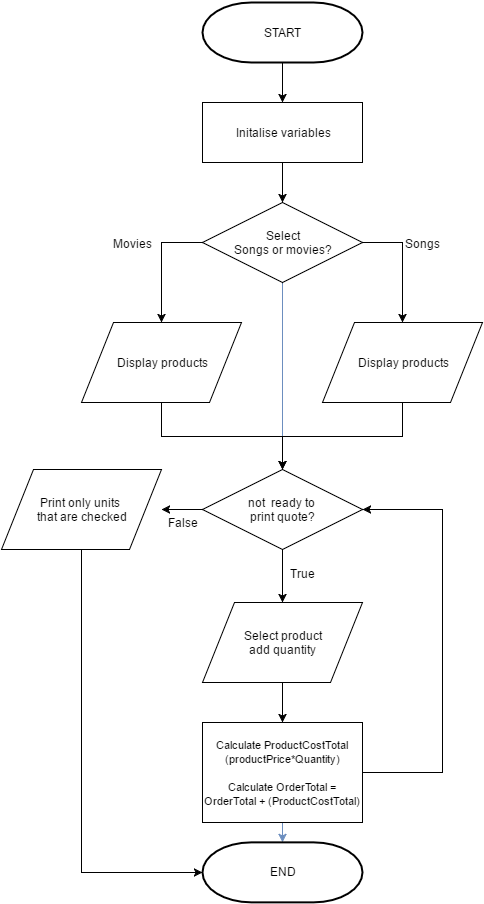

The diagram above was exported from draw.io. Its source (the exported page's mxGraphModel, read from the mxfile embedded in the PNG):
<mxGraphModel dx="1120" dy="468" grid="1" gridSize="10" guides="1" tooltips="1" connect="1" arrows="1" fold="1" page="1" pageScale="1" pageWidth="826" pageHeight="584" background="#ffffff" math="0" shadow="0">
  <root>
    <mxCell id="0" />
    <mxCell id="1" parent="0" />
    <mxCell id="81" value="" style="edgeStyle=orthogonalEdgeStyle;rounded=0;html=1;jettySize=auto;orthogonalLoop=1;plain-blue" parent="1" source="36" target="3" edge="1">
      <mxGeometry relative="1" as="geometry">
        <mxPoint x="600" y="730" as="targetPoint" />
        <Array as="points">
          <mxPoint x="600" y="770" />
          <mxPoint x="600" y="770" />
        </Array>
      </mxGeometry>
    </mxCell>
    <mxCell id="2" value="START" style="strokeWidth=2;html=1;shape=mxgraph.flowchart.terminator;whiteSpace=wrap;" parent="1" vertex="1">
      <mxGeometry x="520" y="80" width="160" height="60" as="geometry" />
    </mxCell>
    <mxCell id="3" value="END" style="strokeWidth=2;html=1;shape=mxgraph.flowchart.terminator;whiteSpace=wrap;" parent="1" vertex="1">
      <mxGeometry x="520" y="919.8571428571429" width="160" height="60" as="geometry" />
    </mxCell>
    <mxCell id="62" value="" style="edgeStyle=orthogonalEdgeStyle;rounded=0;html=1;jettySize=auto;orthogonalLoop=1;" parent="1" source="6" target="36" edge="1">
      <mxGeometry relative="1" as="geometry" />
    </mxCell>
    <mxCell id="6" value="Initalise variables" style="whiteSpace=wrap;html=1;" parent="1" vertex="1">
      <mxGeometry x="520" y="180" width="160" height="60" as="geometry" />
    </mxCell>
    <mxCell id="71" value="" style="edgeStyle=orthogonalEdgeStyle;rounded=0;html=1;jettySize=auto;orthogonalLoop=1;entryX=1;entryY=0.5;" parent="1" source="16" edge="1">
      <mxGeometry relative="1" as="geometry">
        <mxPoint x="479" y="587" as="targetPoint" />
        <Array as="points" />
      </mxGeometry>
    </mxCell>
    <mxCell id="104" value="True" style="text;html=1;resizable=0;points=[];align=center;verticalAlign=middle;labelBackgroundColor=#ffffff;" parent="71" vertex="1" connectable="0">
      <mxGeometry x="-0.187" relative="1" as="geometry">
        <mxPoint x="117" y="63" as="offset" />
      </mxGeometry>
    </mxCell>
    <mxCell id="16" value="not &amp;nbsp;ready to&amp;nbsp;&lt;div&gt;print quote?&lt;/div&gt;" style="rhombus;whiteSpace=wrap;html=1;" parent="1" vertex="1">
      <mxGeometry x="520" y="547" width="160" height="80" as="geometry" />
    </mxCell>
    <mxCell id="73" value="" style="edgeStyle=orthogonalEdgeStyle;rounded=0;html=1;jettySize=auto;orthogonalLoop=1;entryX=0;entryY=0.5;entryPerimeter=0;" parent="1" target="3" edge="1">
      <mxGeometry relative="1" as="geometry">
        <mxPoint x="399" y="627" as="sourcePoint" />
        <mxPoint x="399" y="727" as="targetPoint" />
        <Array as="points">
          <mxPoint x="399" y="950" />
        </Array>
      </mxGeometry>
    </mxCell>
    <mxCell id="99" value="" style="edgeStyle=orthogonalEdgeStyle;rounded=0;html=1;jettySize=auto;orthogonalLoop=1;entryX=1;entryY=0.5;" parent="1" source="21" target="16" edge="1">
      <mxGeometry relative="1" as="geometry">
        <mxPoint x="780" y="836" as="targetPoint" />
        <Array as="points">
          <mxPoint x="760" y="850" />
          <mxPoint x="760" y="587" />
        </Array>
      </mxGeometry>
    </mxCell>
    <mxCell id="21" value="&lt;div&gt;&lt;span style=&quot;font-size: 11px ; line-height: 1.2&quot;&gt;Calculate&amp;nbsp;ProductCostTotal (productPrice*Quantity)&lt;/span&gt;&lt;br&gt;&lt;/div&gt;&lt;div&gt;&lt;font style=&quot;font-size: 11px&quot;&gt;&lt;br&gt;Calculate OrderTotal = OrderTotal + (ProductCostTotal)&lt;/font&gt;&lt;/div&gt;" style="whiteSpace=wrap;html=1;" parent="1" vertex="1">
      <mxGeometry x="520" y="800" width="160" height="100" as="geometry" />
    </mxCell>
    <mxCell id="36" value="&lt;div&gt;Select&lt;/div&gt;Songs or movies?" style="rhombus;whiteSpace=wrap;html=1;" parent="1" vertex="1">
      <mxGeometry x="520" y="280" width="160" height="80" as="geometry" />
    </mxCell>
    <mxCell id="61" value="" style="endArrow=classic;html=1;entryX=0.5;entryY=0;exitX=0.5;exitY=1;exitPerimeter=0;" parent="1" source="2" target="6" edge="1">
      <mxGeometry width="50" height="50" relative="1" as="geometry">
        <mxPoint x="578" y="100" as="sourcePoint" />
        <mxPoint x="628" y="50" as="targetPoint" />
      </mxGeometry>
    </mxCell>
    <mxCell id="83" style="edgeStyle=orthogonalEdgeStyle;rounded=0;html=1;jettySize=auto;orthogonalLoop=1;entryX=0.5;entryY=0;" parent="1" source="68" target="16" edge="1">
      <mxGeometry relative="1" as="geometry">
        <mxPoint x="479" y="490" as="targetPoint" />
        <Array as="points">
          <mxPoint x="479" y="514" />
          <mxPoint x="600" y="514" />
        </Array>
      </mxGeometry>
    </mxCell>
    <mxCell id="68" value="Display products" style="shape=parallelogram;whiteSpace=wrap;html=1;" parent="1" vertex="1">
      <mxGeometry x="399" y="400" width="160" height="80" as="geometry" />
    </mxCell>
    <mxCell id="87" value="" style="edgeStyle=orthogonalEdgeStyle;rounded=0;html=1;jettySize=auto;orthogonalLoop=1;entryX=0.5;entryY=0;" parent="1" source="69" target="16" edge="1">
      <mxGeometry relative="1" as="geometry">
        <mxPoint x="720" y="580" as="targetPoint" />
        <Array as="points">
          <mxPoint x="720" y="514" />
          <mxPoint x="600" y="514" />
        </Array>
      </mxGeometry>
    </mxCell>
    <mxCell id="69" value="Display products" style="shape=parallelogram;whiteSpace=wrap;html=1;" parent="1" vertex="1">
      <mxGeometry x="640" y="400" width="160" height="80" as="geometry" />
    </mxCell>
    <mxCell id="74" value="Print only units&amp;nbsp;&lt;div&gt;that are checked&lt;/div&gt;" style="shape=parallelogram;whiteSpace=wrap;html=1;" parent="1" vertex="1">
      <mxGeometry x="319" y="547" width="160" height="80" as="geometry" />
    </mxCell>
    <mxCell id="88" value="" style="endArrow=classic;html=1;exitX=1;exitY=0.5;entryX=0.5;entryY=0;rounded=0;" parent="1" source="36" target="69" edge="1">
      <mxGeometry width="50" height="50" relative="1" as="geometry">
        <mxPoint x="720" y="380" as="sourcePoint" />
        <mxPoint x="770" y="330" as="targetPoint" />
        <Array as="points">
          <mxPoint x="720" y="320" />
        </Array>
      </mxGeometry>
    </mxCell>
    <mxCell id="91" value="Songs" style="text;html=1;resizable=0;points=[];align=center;verticalAlign=middle;labelBackgroundColor=#ffffff;direction=south;" parent="88" vertex="1" connectable="0">
      <mxGeometry x="-0.3352" y="-17" relative="1" as="geometry">
        <mxPoint x="37" as="offset" />
      </mxGeometry>
    </mxCell>
    <mxCell id="89" value="" style="endArrow=classic;html=1;exitX=0;exitY=0.5;entryX=0.5;entryY=0;rounded=0;" parent="1" source="36" target="68" edge="1">
      <mxGeometry width="50" height="50" relative="1" as="geometry">
        <mxPoint x="270" y="390" as="sourcePoint" />
        <mxPoint x="320" y="340" as="targetPoint" />
        <Array as="points">
          <mxPoint x="479" y="320" />
        </Array>
      </mxGeometry>
    </mxCell>
    <mxCell id="90" value="Movies" style="text;html=1;resizable=0;points=[];align=center;verticalAlign=middle;labelBackgroundColor=#ffffff;" parent="89" vertex="1" connectable="0">
      <mxGeometry x="-0.6155" y="1" relative="1" as="geometry">
        <mxPoint x="-47" y="-1" as="offset" />
      </mxGeometry>
    </mxCell>
    <mxCell id="93" value="" style="endArrow=classic;html=1;exitX=0.5;exitY=1;entryX=0.5;entryY=0;" parent="1" source="16" target="100" edge="1">
      <mxGeometry width="50" height="50" relative="1" as="geometry">
        <mxPoint x="230" y="740" as="sourcePoint" />
        <mxPoint x="600" y="660" as="targetPoint" />
      </mxGeometry>
    </mxCell>
    <mxCell id="105" value="False" style="text;html=1;resizable=0;points=[];align=center;verticalAlign=middle;labelBackgroundColor=#ffffff;" parent="93" vertex="1" connectable="0">
      <mxGeometry x="0.1" y="4" relative="1" as="geometry">
        <mxPoint x="-104" y="-57" as="offset" />
      </mxGeometry>
    </mxCell>
    <mxCell id="103" value="" style="edgeStyle=orthogonalEdgeStyle;rounded=0;html=1;jettySize=auto;orthogonalLoop=1;" parent="1" source="100" edge="1">
      <mxGeometry relative="1" as="geometry">
        <mxPoint x="600" y="800" as="targetPoint" />
        <Array as="points">
          <mxPoint x="600" y="800" />
          <mxPoint x="600" y="800" />
        </Array>
      </mxGeometry>
    </mxCell>
    <mxCell id="100" value="&lt;div&gt;Select product&lt;/div&gt;add quantity" style="shape=parallelogram;whiteSpace=wrap;html=1;" parent="1" vertex="1">
      <mxGeometry x="520" y="680" width="160" height="80" as="geometry" />
    </mxCell>
  </root>
</mxGraphModel>